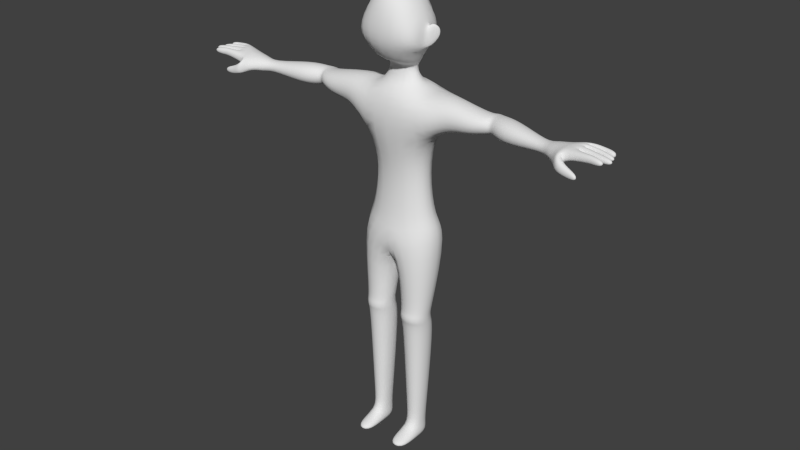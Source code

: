 # Source: rigify-unity-test.blend  (saved by Blender 2.71.0; exported with 4.5.12 LTS)
import bpy
from mathutils import Matrix  # noqa: F401  (used for matrix-valued properties, if any)

bpy.ops.wm.read_factory_settings(use_empty=True)
scene = bpy.context.scene
scene.name = 'Scene'

# ---- collections
col_collection_1 = bpy.data.collections.new('Collection 1'); scene.collection.children.link(col_collection_1)
col_collection_9 = bpy.data.collections.new('Collection 9'); scene.collection.children.link(col_collection_9)

# ---- materials (node trees are filled in below, after node groups)
mat_material = bpy.data.materials.new('Material')
mat_material.alpha_threshold = 0.0
mat_material.use_transparent_shadow = False
mat_material.roughness = 0.5
mat_material.line_color = (0.0, 0.0, 0.0, 1.0)

# ---- material node trees

# ---- world
world_world = bpy.data.worlds.new('World'); scene.world = world_world
world_world.color = (0.05088, 0.05088, 0.05088)
world_world.use_sun_shadow = False
world_world.sun_shadow_jitter_overblur = 0.0
world_world.cycles.sampling_method = 'MANUAL'
world_world.cycles.sample_map_resolution = 256

# ---- meshes
me_cube_001 = bpy.data.meshes.new('Cube.001')
me_cube_001.from_pydata([(1.235, 0.6306, 9.241), (1.235, -0.8819, 9.178), (-1.261, -0.8819, 9.178), (-1.261, 0.6306, 9.241), (0.9869, 0.5578, 9.538), (0.9869, -0.6399, 9.538), (-1.013, -0.6399, 9.538), (-1.013, 0.5578, 9.538), (0.03905, 0.7931, 8.768), (0.03905, -0.8819, 8.753), (1.002, 0.6068, 5.71), (1.002, -0.2736, 5.716), (0.2369, 0.6068, 5.71), (0.2369, -0.2736, 5.716), (-1.018, -0.2736, 5.716), (-1.018, 0.6237, 5.716), (-0.1689, 0.6237, 5.716), (-0.1689, -0.2736, 5.716), (1.002, 0.6068, 5.425), (1.002, -0.2736, 5.425), (0.2369, 0.6068, 5.425), (0.2369, -0.2736, 5.425), (-1.018, -0.2736, 5.425), (-1.018, 0.6237, 5.425), (-0.1689, 0.6237, 5.425), (-0.1689, -0.2736, 5.425), (0.8276, 0.3876, 0.4911), (0.8276, -0.2009, 0.4911), (0.4115, 0.3876, 0.4911), (0.4115, -0.2009, 0.4911), (-0.8245, -0.2009, 0.4911), (-0.8245, 0.3876, 0.4911), (-0.3626, 0.3876, 0.4911), (-0.3626, -0.2009, 0.4911), (0.9008, 0.3876, -0.02369), (0.9008, -0.2009, -0.02369), (0.3383, 0.3876, -0.02369), (0.3383, -0.2009, -0.02369), (-0.9057, -0.2009, -0.02369), (-0.9057, 0.3876, -0.02369), (-0.2814, 0.3876, -0.02369), (-0.2814, -0.2009, -0.02369), (0.8276, 1.122, 0.2584), (0.4115, 1.122, 0.2584), (-0.8245, 1.122, 0.2584), (-0.3626, 1.122, 0.2584), (0.9008, 1.122, -0.01885), (0.3383, 1.122, -0.01885), (-0.9057, 1.122, -0.01885), (-0.2814, 1.122, -0.01885), (-0.1794, 0.53, 5.281), (-0.1794, -0.4361, 4.826), (-1.008, -0.4361, 4.826), (-1.008, 0.53, 5.281), (0.2421, -0.4379, 4.835), (0.2421, 0.5337, 5.289), (0.997, -0.4379, 4.835), (0.997, 0.5337, 5.289), (-0.1566, 0.5394, 5.901), (-0.1566, -0.2762, 5.901), (-1.033, -0.2762, 5.926), (-1.033, 0.5394, 5.926), (0.2276, -0.2757, 5.916), (0.2276, 0.5391, 5.916), (1.013, -0.2757, 5.936), (1.013, 0.5391, 5.936), (-0.3239, -0.2154, 1.158), (-0.8632, 0.4177, 1.158), (-0.3239, 0.4177, 1.158), (-0.8632, -0.2154, 1.158), (0.374, 0.42, 1.192), (0.8651, 0.42, 1.192), (0.374, -0.2165, 1.192), (0.8651, -0.2165, 1.192), (0.7819, 0.435, 11.35), (0.7819, -0.5171, 11.35), (-0.808, -0.5171, 11.35), (-0.808, 0.435, 11.35), (1.032, 0.7272, 12.75), (0.8514, -0.836, 13.13), (-0.8775, -0.836, 13.13), (-1.058, 0.7272, 12.75), (0.8514, 0.6726, 14.44), (0.8514, -0.836, 14.59), (-0.8775, -0.836, 14.59), (-0.8775, 0.6726, 14.44), (0.5811, 0.3148, 14.68), (0.5811, -0.3969, 14.68), (-0.6072, -0.3969, 14.68), (-0.6072, 0.3148, 14.68), (0.3812, 0.2144, 15.16), (0.3812, -0.2582, 15.16), (-0.4079, -0.2582, 15.16), (-0.4079, 0.2144, 15.16), (0.4746, 0.2322, 15.41), (0.4746, -0.276, 15.41), (-0.5013, -0.276, 15.41), (-0.5013, 0.2322, 15.41), (0.6121, 0.6618, 15.55), (0.6121, -0.3412, 15.55), (-0.6388, -0.3412, 15.55), (-0.6388, 0.6618, 15.55), (0.6359, 0.759, 18.23), (0.6359, -0.4384, 18.23), (-0.6626, -0.4384, 18.23), (-0.6626, 0.759, 18.23), (1.597, 0.4455, 13.28), (1.597, -0.5252, 13.28), (-1.623, -0.5257, 13.28), (-1.623, 0.445, 13.28), (1.378, 0.4455, 14.63), (1.378, -0.5252, 14.63), (-1.404, -0.5257, 14.63), (-1.404, 0.445, 14.63), (2.084, 0.4002, 13.36), (2.084, -0.4799, 13.36), (-2.111, -0.4804, 13.36), (-2.111, 0.3997, 13.36), (2.522, 0.4002, 14.27), (2.522, -0.4799, 14.27), (-2.549, -0.4804, 14.27), (-2.549, 0.3997, 14.27), (2.647, 0.2163, 13.55), (2.647, -0.5706, 13.55), (-2.673, -0.5711, 13.55), (-2.673, 0.2158, 13.55), (2.647, 0.2163, 14.27), (2.647, -0.5706, 14.27), (-2.673, -0.5711, 14.27), (-2.673, 0.2158, 14.27), (2.733, 0.1279, 13.55), (2.733, -0.4821, 13.55), (-2.76, -0.4826, 13.55), (-2.76, 0.1274, 13.55), (2.733, 0.1279, 14.26), (2.733, -0.4821, 14.26), (-2.76, -0.4826, 14.26), (-2.76, 0.1274, 14.26), (3.15, 0.4359, 13.42), (3.296, -0.3893, 13.42), (-3.321, -0.3905, 13.42), (-3.176, 0.4347, 13.42), (3.15, 0.4359, 14.39), (3.296, -0.3893, 14.39), (-3.321, -0.3905, 14.39), (-3.176, 0.4347, 14.39), (4.36, 0.3688, 13.74), (4.408, 0.09286, 13.74), (-4.425, 0.08736, 13.74), (-4.377, 0.3633, 13.74), (4.36, 0.3688, 14.07), (4.408, 0.09286, 14.07), (-4.425, 0.08736, 14.07), (-4.377, 0.3633, 14.07), (-4.668, -0.03761, 13.55), (-4.562, 0.5638, 13.55), (-4.668, -0.03761, 14.26), (-4.562, 0.5638, 14.26), (-5.366, 0.008492, 14.07), (-4.903, 0.7957, 13.49), (-5.366, 0.008492, 14.45), (-4.903, 0.7957, 14.23), (-5.058, 0.6823, 13.87), (-5.047, 0.6802, 14.29), (-5.283, 0.4785, 14.07), (-5.285, 0.4646, 14.39), (-5.314, 0.3025, 14.07), (-5.315, 0.2934, 14.45), (-5.339, 0.1587, 14.07), (-5.339, 0.1606, 14.47), (-5.817, -0.003148, 14.07), (-5.076, 0.9884, 13.54), (-5.817, -0.003148, 14.37), (-5.076, 0.9884, 14.1), (-5.21, 0.7025, 13.87), (-5.109, 0.798, 14.1), (-5.723, 0.5305, 14.07), (-5.725, 0.5166, 14.37), (-5.754, 0.3545, 14.07), (-5.756, 0.3454, 14.37), (-5.791, 0.1471, 14.07), (-5.79, 0.149, 14.37), (-5.904, 0.01223, 14.07), (-5.322, 0.9927, 13.55), (-5.904, 0.01223, 14.37), (-5.322, 0.9927, 13.92), (-5.358, 0.7939, 13.55), (-5.357, 0.7977, 13.92), (-5.81, 0.5458, 14.07), (-5.813, 0.532, 14.37), (-5.841, 0.3699, 14.07), (-5.843, 0.3607, 14.37), (-5.878, 0.1624, 14.07), (-5.877, 0.1643, 14.37), (-6.115, 0.0493, 14.11), (-5.648, 1.028, 13.58), (-6.115, 0.0493, 14.33), (-5.648, 1.028, 13.79), (-5.667, 0.9193, 13.58), (-5.667, 0.9215, 13.79), (-6.246, 0.6227, 14.12), (-6.249, 0.6088, 14.32), (-6.277, 0.4468, 14.12), (-6.279, 0.4376, 14.32), (-6.088, 0.1995, 14.11), (-6.088, 0.2014, 14.33), (-5.688, 0.7316, 14.07), (-5.687, 0.7334, 14.37), (-5.719, 0.5553, 14.07), (-5.721, 0.5415, 14.37), (-5.759, 0.3239, 14.07), (-5.761, 0.3148, 14.37), (-5.785, 0.1801, 14.07), (-5.784, 0.182, 14.37), (-5.779, 0.7237, 14.07), (-5.779, 0.7255, 14.37), (-5.806, 0.5707, 14.07), (-5.808, 0.5568, 14.37), (-5.847, 0.3393, 14.07), (-5.848, 0.3301, 14.37), (-5.872, 0.1955, 14.07), (-5.872, 0.1974, 14.37), (-6.114, 0.7828, 14.11), (-6.114, 0.7847, 14.32), (-6.141, 0.6299, 14.11), (-6.144, 0.616, 14.32), (-6.18, 0.4099, 14.14), (-6.182, 0.4007, 14.3), (-6.206, 0.266, 14.14), (-6.205, 0.2679, 14.3), (4.66, -0.0278, 13.55), (4.554, 0.5736, 13.55), (4.66, -0.0278, 14.26), (4.554, 0.5736, 14.26), (5.357, 0.0183, 14.07), (4.862, 0.8641, 13.49), (5.357, 0.0183, 14.45), (4.862, 0.8641, 14.23), (5.01, 0.7123, 13.87), (4.999, 0.7101, 14.29), (5.274, 0.4883, 14.07), (5.277, 0.4744, 14.39), (5.305, 0.3123, 14.07), (5.307, 0.3032, 14.45), (5.331, 0.1685, 14.07), (5.33, 0.1704, 14.47), (5.809, 0.006659, 14.07), (4.957, 1.001, 13.54), (5.809, 0.006659, 14.37), (4.957, 1.001, 14.1), (5.095, 0.6947, 13.87), (4.994, 0.7902, 14.1), (5.715, 0.5403, 14.07), (5.717, 0.5264, 14.37), (5.746, 0.3643, 14.07), (5.747, 0.3552, 14.37), (5.782, 0.1569, 14.07), (5.782, 0.1588, 14.37), (5.896, 0.02203, 14.07), (5.167, 0.9766, 13.55), (5.896, 0.02203, 14.37), (5.167, 0.9766, 13.92), (5.196, 0.8136, 13.55), (5.195, 0.8173, 13.92), (5.802, 0.5556, 14.07), (5.804, 0.5418, 14.37), (5.833, 0.3797, 14.07), (5.834, 0.3705, 14.37), (5.869, 0.1722, 14.07), (5.869, 0.1741, 14.37), (6.106, 0.05911, 14.11), (5.496, 0.9918, 13.58), (6.106, 0.05911, 14.33), (5.496, 0.9918, 13.79), (5.522, 0.842, 13.58), (5.522, 0.8442, 13.79), (6.238, 0.6325, 14.12), (6.24, 0.6187, 14.32), (6.269, 0.4566, 14.12), (6.27, 0.4474, 14.32), (6.08, 0.2093, 14.11), (6.079, 0.2112, 14.33), (5.683, 0.7181, 14.07), (5.683, 0.7199, 14.37), (5.71, 0.5651, 14.07), (5.713, 0.5513, 14.37), (5.751, 0.3338, 14.07), (5.753, 0.3246, 14.37), (5.776, 0.1899, 14.07), (5.776, 0.1918, 14.37), (5.77, 0.7335, 14.07), (5.77, 0.7353, 14.37), (5.797, 0.5805, 14.07), (5.8, 0.5667, 14.37), (5.838, 0.3491, 14.07), (5.84, 0.3399, 14.37), (5.864, 0.2053, 14.07), (5.863, 0.2072, 14.37), (6.106, 0.7927, 14.11), (6.106, 0.7945, 14.32), (6.133, 0.6397, 14.11), (6.135, 0.6258, 14.32), (6.172, 0.4197, 14.14), (6.173, 0.4105, 14.3), (6.197, 0.2758, 14.14), (6.197, 0.2777, 14.3), (-0.8793, 0.9588, 16.15), (-0.8793, -0.6381, 16.15), (0.8525, -0.6381, 16.15), (0.8525, 0.9588, 16.15), (-0.8739, -0.6332, 17.17), (0.8472, -0.6332, 17.17), (-0.8739, 0.9538, 17.17), (0.8472, 0.9538, 17.17), (-0.8739, 0.04825, 16.79), (-0.8793, 0.2388, 16.15), (-0.8739, 0.2213, 16.79), (-0.8793, 0.4003, 16.15), (0.8472, 0.2084, 16.79), (0.8525, 0.4101, 16.15), (0.8472, 0.0396, 16.79), (0.8525, 0.245, 16.15), (-0.9758, 0.04825, 17.08), (-0.9818, 0.04666, 16.15), (-0.9758, 0.2213, 17.08), (-0.9818, 0.2081, 16.15), (0.949, 0.2084, 17.08), (0.955, 0.2179, 16.15), (0.949, 0.0396, 17.08), (0.955, 0.05282, 16.15), (-1.126, -0.06312, 16.86), (-1.134, -0.06375, 16.56), (-1.126, 0.004781, 16.86), (-1.134, -0.000388, 16.56), (1.068, 0.02412, 16.86), (1.076, 0.02793, 16.56), (1.068, -0.04311, 16.86), (1.076, -0.03785, 16.56)], [], [(58, 59, 17, 16), (7, 6, 76, 77), (0, 4, 5, 1), (1, 5, 6, 2, 9), (2, 6, 7, 3), (4, 0, 8, 3, 7), (62, 63, 12, 13), (14, 15, 23, 22), (64, 62, 13, 11), (63, 65, 10, 12), (65, 64, 11, 10), (16, 17, 25, 24), (60, 61, 15, 14), (59, 60, 14, 17), (61, 58, 16, 15), (69, 67, 31, 30), (68, 66, 33, 32), (17, 14, 22, 25), (15, 16, 24, 23), (13, 12, 20, 21), (11, 13, 21, 19), (12, 10, 18, 20), (10, 11, 19, 18), (30, 31, 39, 38), (32, 33, 41, 40), (66, 69, 30, 33), (67, 68, 32, 31), (72, 70, 28, 29), (73, 72, 29, 27), (70, 71, 26, 28), (71, 73, 27, 26), (34, 35, 37, 36), (40, 41, 38, 39), (33, 30, 38, 41), (36, 28, 43, 47), (29, 28, 36, 37), (27, 29, 37, 35), (26, 34, 46, 42), (26, 27, 35, 34), (44, 45, 49, 48), (43, 42, 46, 47), (39, 31, 44, 48), (32, 40, 49, 45), (40, 39, 48, 49), (34, 36, 47, 46), (31, 32, 45, 44), (28, 26, 42, 43), (22, 23, 53, 52), (24, 25, 51, 50), (25, 22, 52, 51), (23, 24, 50, 53), (21, 20, 55, 54), (19, 21, 54, 56), (20, 18, 57, 55), (18, 19, 56, 57), (8, 9, 59, 58), (2, 3, 61, 60), (9, 2, 60, 59), (3, 8, 58, 61), (9, 8, 63, 62), (1, 9, 62, 64), (8, 0, 65, 63), (0, 1, 64, 65), (52, 53, 67, 69), (50, 51, 66, 68), (51, 52, 69, 66), (53, 50, 68, 67), (54, 55, 70, 72), (56, 54, 72, 73), (55, 57, 71, 70), (57, 56, 73, 71), (77, 76, 80, 81), (6, 5, 75, 76), (4, 7, 77, 74), (5, 4, 74, 75), (83, 79, 107, 111), (76, 75, 79, 80), (74, 77, 81, 78), (75, 74, 78, 79), (85, 84, 88, 89), (80, 79, 83, 84), (78, 81, 85, 82), (78, 82, 110, 106), (89, 88, 92, 93), (84, 83, 87, 88), (82, 85, 89, 86), (83, 82, 86, 87), (93, 92, 96, 97), (88, 87, 91, 92), (86, 89, 93, 90), (87, 86, 90, 91), (97, 96, 100, 101), (92, 91, 95, 96), (90, 93, 97, 94), (91, 90, 94, 95), (321, 319, 327, 329), (96, 95, 99, 100), (94, 97, 101, 98), (95, 94, 98, 99), (102, 105, 104, 103), (310, 311, 103, 104), (313, 312, 105, 102), (311, 320, 318, 313, 102, 103), (111, 107, 115, 119), (106, 110, 118, 114), (80, 84, 112, 108), (85, 81, 109, 113), (84, 85, 113, 112), (82, 83, 111, 110), (81, 80, 108, 109), (79, 78, 106, 107), (119, 115, 123, 127), (114, 118, 126, 122), (108, 112, 120, 116), (113, 109, 117, 121), (112, 113, 121, 120), (110, 111, 119, 118), (109, 108, 116, 117), (107, 106, 114, 115), (127, 123, 131, 135), (122, 126, 134, 130), (116, 120, 128, 124), (121, 117, 125, 129), (120, 121, 129, 128), (118, 119, 127, 126), (117, 116, 124, 125), (115, 114, 122, 123), (135, 131, 139, 143), (130, 134, 142, 138), (124, 128, 136, 132), (129, 125, 133, 137), (128, 129, 137, 136), (126, 127, 135, 134), (125, 124, 132, 133), (123, 122, 130, 131), (143, 139, 147, 151), (138, 142, 150, 146), (132, 136, 144, 140), (137, 133, 141, 145), (136, 137, 145, 144), (134, 135, 143, 142), (133, 132, 140, 141), (131, 130, 138, 139), (140, 144, 152, 148), (145, 141, 149, 153), (144, 145, 153, 152), (142, 143, 151, 150), (141, 140, 148, 149), (139, 138, 146, 147), (148, 152, 156, 154), (153, 149, 155, 157), (152, 153, 157, 156), (149, 148, 154, 155), (167, 165, 177, 179), (154, 156, 160, 158), (157, 155, 159, 161), (156, 157, 161, 163, 165, 167, 169, 160), (155, 154, 158, 168, 166, 164, 162, 159), (169, 167, 211, 213), (166, 167, 179, 178), (168, 169, 213, 212), (169, 168, 180, 181), (179, 177, 189, 191), (178, 179, 191, 190), (181, 180, 192, 193), (164, 166, 178, 176), (165, 164, 176, 177), (162, 163, 175, 174), (160, 169, 181, 172), (168, 158, 170, 180), (158, 160, 172, 170), (161, 159, 171, 173), (163, 161, 173, 175), (159, 162, 174, 171), (191, 189, 201, 203), (190, 191, 203, 202), (193, 192, 204, 205), (176, 178, 190, 188), (177, 176, 188, 189), (174, 175, 187, 186), (172, 181, 193, 184), (180, 170, 182, 192), (170, 172, 184, 182), (173, 171, 183, 185), (175, 173, 185, 187), (171, 174, 186, 183), (195, 198, 199, 197), (200, 202, 203, 201), (204, 194, 196, 205), (188, 190, 202, 200), (189, 188, 200, 201), (186, 187, 199, 198), (184, 193, 205, 196), (192, 182, 194, 204), (182, 184, 196, 194), (185, 183, 195, 197), (187, 185, 197, 199), (183, 186, 198, 195), (213, 211, 219, 221), (212, 213, 221, 220), (166, 168, 212, 210), (167, 166, 210, 211), (164, 165, 209, 208), (165, 163, 207, 209), (162, 164, 208, 206), (163, 162, 206, 207), (221, 219, 227, 229), (220, 221, 229, 228), (210, 212, 220, 218), (211, 210, 218, 219), (208, 209, 217, 216), (209, 207, 215, 217), (206, 208, 216, 214), (207, 206, 214, 215), (222, 224, 225, 223), (226, 228, 229, 227), (218, 220, 228, 226), (219, 218, 226, 227), (216, 217, 225, 224), (217, 215, 223, 225), (214, 216, 224, 222), (215, 214, 222, 223), (147, 230, 232, 151), (150, 233, 231, 146), (151, 232, 233, 150), (243, 255, 253, 241), (230, 234, 236, 232), (233, 237, 235, 231), (232, 236, 245, 243, 241, 239, 237, 233), (231, 235, 238, 240, 242, 244, 234, 230), (245, 289, 287, 243), (242, 254, 255, 243), (244, 288, 289, 245), (245, 257, 256, 244), (255, 267, 265, 253), (254, 266, 267, 255), (257, 269, 268, 256), (240, 252, 254, 242), (241, 253, 252, 240), (238, 250, 251, 239), (236, 248, 257, 245), (244, 256, 246, 234), (234, 246, 248, 236), (237, 249, 247, 235), (239, 251, 249, 237), (235, 247, 250, 238), (267, 279, 277, 265), (266, 278, 279, 267), (269, 281, 280, 268), (252, 264, 266, 254), (253, 265, 264, 252), (250, 262, 263, 251), (248, 260, 269, 257), (256, 268, 258, 246), (246, 258, 260, 248), (249, 261, 259, 247), (251, 263, 261, 249), (247, 259, 262, 250), (271, 273, 275, 274), (276, 277, 279, 278), (280, 281, 272, 270), (264, 276, 278, 266), (265, 277, 276, 264), (262, 274, 275, 263), (260, 272, 281, 269), (268, 280, 270, 258), (258, 270, 272, 260), (261, 273, 271, 259), (263, 275, 273, 261), (259, 271, 274, 262), (289, 297, 295, 287), (288, 296, 297, 289), (242, 286, 288, 244), (243, 287, 286, 242), (240, 284, 285, 241), (241, 285, 283, 239), (238, 282, 284, 240), (239, 283, 282, 238), (297, 305, 303, 295), (296, 304, 305, 297), (286, 294, 296, 288), (287, 295, 294, 286), (284, 292, 293, 285), (285, 293, 291, 283), (282, 290, 292, 284), (283, 291, 290, 282), (298, 299, 301, 300), (302, 303, 305, 304), (294, 302, 304, 296), (295, 303, 302, 294), (292, 300, 301, 293), (293, 301, 299, 291), (290, 298, 300, 292), (291, 299, 298, 290), (146, 231, 230, 147), (101, 100, 307, 315, 317, 306), (100, 99, 308, 307), (98, 101, 306, 309), (99, 98, 309, 319, 321, 308), (306, 317, 316, 312), (307, 308, 311, 310), (309, 306, 312, 313), (308, 321, 320, 311), (315, 307, 310, 314), (105, 312, 316, 314, 310, 104), (319, 309, 313, 318), (320, 321, 329, 328), (329, 327, 335, 337), (328, 329, 337, 336), (318, 320, 328, 326), (319, 318, 326, 327), (314, 316, 324, 322), (316, 317, 325, 324), (317, 315, 323, 325), (315, 314, 322, 323), (331, 330, 332, 333), (337, 335, 334, 336), (326, 328, 336, 334), (327, 326, 334, 335), (322, 324, 332, 330), (324, 325, 333, 332), (325, 323, 331, 333), (323, 322, 330, 331)])
me_cube_001.polygons.foreach_set('use_smooth', [True] * 323)
me_cube_001.materials.append(mat_material)
me_cube_001.use_remesh_preserve_volume = False
me_cube_001.use_remesh_preserve_attributes = False
me_cube_001.use_mirror_vertex_groups = False
me_cube_001.update()
arm_rig_001 = bpy.data.armatures.new('rig.001')  # bones are not reproduced
arm_armature_003 = bpy.data.armatures.new('Armature.003')  # bones are not reproduced

# ---- objects
ob_rig = bpy.data.objects.new('rig', arm_rig_001)
ob_humanoid = bpy.data.objects.new('humanoid', me_cube_001)
ob_metarig = bpy.data.objects.new('metarig', arm_armature_003)

# ---- transforms, parenting, visibility, modifiers, constraints
ob_rig.location = (0.0, 0.0, 0.0)
ob_rig.scale = (6.311, 6.311, 6.311)
ob_rig.display_type = 'WIRE'
ob_rig.lineart.crease_threshold = 0.0
ob_humanoid.parent = ob_rig
ob_humanoid.matrix_parent_inverse = Matrix(((0.1584, 0.0, 0.0, 0.0), (0.0, 0.1584, 0.0, 0.0), (0.0, 0.0, 0.1584, 0.0), (0.0, 0.0, 0.0, 1.0)))
ob_humanoid.location = (0.0, 0.0, 0.0)
ob_humanoid.rotation_euler = (0.0, -0.0, 3.142)
ob_humanoid.scale = (0.9384, 0.9384, 0.6687)
ob_humanoid.lock_rotations_4d = False
ob_humanoid.empty_display_type = 'ARROWS'
ob_humanoid.lineart.crease_threshold = 0.0
_vg = ob_humanoid.vertex_groups.new(name='DEF-chest')
for _i, _w in zip([74, 75, 76, 78, 79, 80, 81, 82, 83, 84, 106, 107, 108, 109, 110, 111, 114, 115, 116, 117, 118, 119, 120, 121, 122, 123, 124, 125, 126, 127, 128, 129, 130, 131, 132, 133, 134, 135, 136, 137, 138, 139, 140, 141, 144, 145, 148, 149, 152, 153, 154, 155, 156, 157, 159, 161, 162, 163, 164, 165, 173, 174, 175, 187], [0.04718, 0.04876, 0.04144, 0.5803, 0.5044, 0.5033, 0.5, 0.0, 0.07904, 0.0746, 9.037e-06, 0.00511, 0.04152, 0.0003724, 0.0, 0.0, 0.0, 4.931e-15, 0.0, 0.0, 0.0, 0.0, 0.0, 0.0, 0.0, 5.603e-07, 0.0, 0.0, 0.0, 0.0, 0.0, 0.0, 0.0, 1.706e-05, 0.0, 0.0, 0.0, 0.0, 0.0, 0.0, 0.0, 0.000341, 0.0, 0.0, 0.0, 0.0, 0.0, 0.0, 0.0, 0.0, 0.0, 0.0, 0.0, 0.0, 0.0, 0.0, 0.0, 0.0, 0.0, 0.0, 0.0, 0.0, 0.0, 0.0]): _vg.add([_i], _w, 'REPLACE')
_vg = ob_humanoid.vertex_groups.new(name='DEF-f_index.02.L')
for _i, _w in zip([163, 164, 165, 206, 207, 208, 209, 214, 215, 216, 217], [0.04509, 0.05185, 0.01354, 0.9346, 0.9555, 0.9189, 0.9331, 0.03036, 0.05107, 0.0334, 0.0579]): _vg.add([_i], _w, 'REPLACE')
_vg = ob_humanoid.vertex_groups.new(name='DEF-f_index.03.L')
for _i, _w in zip([206, 208, 209, 214, 215, 216, 217, 222, 223, 224, 225], [0.0126, 0.03972, 0.03294, 0.9584, 0.9476, 0.9567, 0.9405, 0.9978, 0.994, 0.9877, 0.9849]): _vg.add([_i], _w, 'REPLACE')
_vg = ob_humanoid.vertex_groups.new(name='DEF-f_index.01.L.02')
for _i, _w in zip([162, 163, 164, 165, 166, 208], [0.3646, 0.4, 0.4, 0.4, 5.58e-08, 0.01009]): _vg.add([_i], _w, 'REPLACE')
_vg = ob_humanoid.vertex_groups.new(name='DEF-f_index.02.R')
for _i, _w in zip([239, 240, 241, 282, 283, 284, 285, 290, 291, 292, 293], [0.02117, 0.01951, 0.009451, 0.9115, 0.9507, 0.8698, 0.6847, 0.0528, 0.02242, 0.04567, 0.008962]): _vg.add([_i], _w, 'REPLACE')
_vg = ob_humanoid.vertex_groups.new(name='DEF-f_index.03.R')
for _i, _w in zip([282, 283, 284, 285, 290, 291, 292, 293, 298, 299, 300, 301], [0.03259, 8.766e-06, 0.07172, 0.1993, 0.9444, 0.9617, 0.9487, 0.9662, 0.9979, 0.9964, 0.9989, 0.9939]): _vg.add([_i], _w, 'REPLACE')
_vg = ob_humanoid.vertex_groups.new(name='DEF-f_index.01.R.02')
for _i, _w in zip([238, 239, 240, 241], [0.3261, 0.5, 0.4073, 0.4147]): _vg.add([_i], _w, 'REPLACE')
_vg = ob_humanoid.vertex_groups.new(name='DEF-f_middle.02.L')
for _i, _w in zip([164, 166, 176, 177, 178, 179, 188, 189, 190, 191, 201, 203], [0.006538, 0.005323, 0.9133, 0.9757, 0.9183, 0.9714, 0.1532, 0.9077, 0.139, 0.9025, 0.0442, 0.1028]): _vg.add([_i], _w, 'REPLACE')
_vg = ob_humanoid.vertex_groups.new(name='DEF-f_middle.03.L')
for _i, _w in zip([176, 178, 188, 189, 190, 191, 200, 201, 202, 203], [0.03776, 0.03675, 0.8447, 0.0914, 0.8592, 0.09647, 0.9926, 0.9528, 0.9855, 0.8971]): _vg.add([_i], _w, 'REPLACE')
_vg = ob_humanoid.vertex_groups.new(name='DEF-f_middle.01.L.02')
for _i, _w in zip([164, 165, 166, 167], [0.3989, 0.4, 0.4, 0.3957]): _vg.add([_i], _w, 'REPLACE')
_vg = ob_humanoid.vertex_groups.new(name='DEF-f_middle.02.R')
for _i, _w in zip([242, 252, 253, 254, 255, 264, 265, 266, 267, 276, 277, 279], [0.002203, 0.9444, 0.9668, 0.9416, 0.8478, 0.956, 0.9668, 0.9531, 0.8747, 0.008749, 0.05629, 0.1073]): _vg.add([_i], _w, 'REPLACE')
_vg = ob_humanoid.vertex_groups.new(name='DEF-f_middle.03.R')
for _i, _w in zip([264, 265, 266, 267, 276, 277, 278, 279], [0.02974, 0.009406, 0.03313, 0.1026, 0.9705, 0.9432, 0.9802, 0.8905]): _vg.add([_i], _w, 'REPLACE')
_vg = ob_humanoid.vertex_groups.new(name='DEF-f_middle.01.R.02')
for _i, _w in zip([240, 241, 242, 243], [0.365, 0.4446, 0.425, 0.4946]): _vg.add([_i], _w, 'REPLACE')
_vg = ob_humanoid.vertex_groups.new(name='DEF-f_pinky.02.L')
for _i, _w in zip([169, 170, 172, 180, 181, 182, 184, 192, 193], [0.02649, 0.9499, 0.9468, 0.9236, 0.9305, 0.2301, 0.1062, 0.06845, 0.09897]): _vg.add([_i], _w, 'REPLACE')
_vg = ob_humanoid.vertex_groups.new(name='DEF-f_pinky.03.L')
for _i, _w in zip([170, 172, 180, 181, 182, 184, 192, 193, 194, 196, 204, 205], [0.01798, 0.02819, 0.03505, 0.02203, 0.766, 0.8919, 0.9295, 0.898, 0.9823, 0.9784, 0.9955, 0.9828]): _vg.add([_i], _w, 'REPLACE')
_vg = ob_humanoid.vertex_groups.new(name='DEF-f_pinky.01.L.02')
for _i, _w in zip([158, 160, 168, 169], [0.4539, 0.6739, 0.4, 0.4]): _vg.add([_i], _w, 'REPLACE')
_vg = ob_humanoid.vertex_groups.new(name='DEF-f_pinky.02.R')
for _i, _w in zip([246, 248, 256, 257, 258, 260, 268, 269], [0.8593, 0.542, 0.8247, 0.4992, 0.04246, 0.02511, 0.06479, 0.04564]): _vg.add([_i], _w, 'REPLACE')
_vg = ob_humanoid.vertex_groups.new(name='DEF-f_pinky.03.R')
for _i, _w in zip([246, 248, 256, 257, 258, 260, 268, 269, 270, 272, 280, 281], [0.09641, 0.3074, 0.1009, 0.2899, 0.9508, 0.9528, 0.9289, 0.9353, 0.9969, 0.9916, 0.9949, 0.9899]): _vg.add([_i], _w, 'REPLACE')
_vg = ob_humanoid.vertex_groups.new(name='DEF-f_pinky.01.R.02')
for _i, _w in zip([234, 236, 244, 245], [0.7872, 0.7519, 0.4979, 0.4997]): _vg.add([_i], _w, 'REPLACE')
_vg = ob_humanoid.vertex_groups.new(name='DEF-f_ring.02.L')
for _i, _w in zip([169, 210, 211, 212, 213, 218, 219, 220, 221], [0.008443, 0.9213, 0.9466, 0.9228, 0.9417, 0.04023, 0.03527, 0.04334, 0.04158]): _vg.add([_i], _w, 'REPLACE')
_vg = ob_humanoid.vertex_groups.new(name='DEF-f_ring.03.L')
for _i, _w in zip([210, 211, 212, 213, 218, 219, 220, 221, 226, 227, 228, 229], [0.03625, 0.00637, 0.04496, 0.01881, 0.9532, 0.9562, 0.9518, 0.953, 0.998, 0.9959, 0.9893, 0.9888]): _vg.add([_i], _w, 'REPLACE')
_vg = ob_humanoid.vertex_groups.new(name='DEF-f_ring.01.L.02')
for _i, _w in zip([166, 167, 168, 169], [0.4, 0.4, 0.4, 0.4]): _vg.add([_i], _w, 'REPLACE')
_vg = ob_humanoid.vertex_groups.new(name='DEF-f_ring.02.R')
for _i, _w in zip([286, 287, 288, 289, 294, 295, 296, 297], [0.8776, 0.9473, 0.8662, 0.7455, 0.06962, 0.03346, 0.07543, 0.1506]): _vg.add([_i], _w, 'REPLACE')
_vg = ob_humanoid.vertex_groups.new(name='DEF-f_ring.03.R')
for _i, _w in zip([286, 287, 288, 289, 294, 295, 296, 297, 302, 303, 304, 305], [0.06666, 0.006321, 0.07942, 0.1429, 0.9257, 0.9557, 0.9187, 0.8308, 0.9972, 0.9941, 0.9982, 0.9802]): _vg.add([_i], _w, 'REPLACE')
_vg = ob_humanoid.vertex_groups.new(name='DEF-f_ring.01.R.02')
for _i, _w in zip([234, 236, 242, 243, 244, 245, 246, 248, 256, 257, 258, 260, 268, 269, 270, 272, 280, 281, 288, 289, 296, 297], [2.66e-07, 0.1467, 0.4941, 0.5, 0.4998, 0.5, 0.0, 4.218e-14, 0.0, 0.008453, 0.0, 0.0, 0.0, 0.0, 0.0, 0.0, 0.0, 0.0, 0.0, 0.06081, 0.0, 0.0]): _vg.add([_i], _w, 'REPLACE')
_vg = ob_humanoid.vertex_groups.new(name='DEF-foot.L')
for _i, _w in zip([30, 31, 32, 33, 38, 39, 40, 41, 44, 45, 48, 49], [0.5875, 0.9766, 0.9162, 0.6, 0.8999, 0.9492, 0.9478, 0.9, 0.0006868, 0.0008522, 3.234e-08, 1.658e-10]): _vg.add([_i], _w, 'REPLACE')
_vg = ob_humanoid.vertex_groups.new(name='DEF-foot.R')
for _i, _w in zip([26, 27, 28, 29, 34, 35, 36, 37, 42, 43, 46, 47], [0.965, 0.6, 0.9224, 0.5808, 0.9782, 0.9, 0.9936, 0.9, 0.06678, 0.3036, 0.01073, 1.136e-05]): _vg.add([_i], _w, 'REPLACE')
_vg = ob_humanoid.vertex_groups.new(name='DEF-forearm.01.L')
for _i, _w in zip([117, 120, 121, 124, 125, 128, 129, 132, 133, 136, 137, 140, 141, 144, 145, 148, 149, 152, 153], [0.03422, 1.078e-05, 0.05419, 0.4, 0.4, 0.4, 0.4, 0.8525, 0.8221, 0.808, 0.7425, 0.9733, 0.9711, 0.9674, 0.9521, 0.7, 0.7, 0.7, 0.7]): _vg.add([_i], _w, 'REPLACE')
_vg = ob_humanoid.vertex_groups.new(name='DEF-forearm.01.R')
for _i, _w in zip([114, 118, 122, 123, 126, 127, 130, 131, 134, 135, 138, 139, 142, 143, 146, 147, 150, 151], [0.03253, 0.05739, 0.4988, 0.3899, 0.5, 0.4998, 0.8341, 0.5119, 0.8023, 0.829, 0.9511, 0.9755, 0.946, 0.9693, 0.7, 0.7, 0.7, 0.7]): _vg.add([_i], _w, 'REPLACE')
_vg = ob_humanoid.vertex_groups.new(name='DEF-hand.L')
for _i, _w in zip([154, 155, 156, 157], [0.8, 0.8, 0.8, 0.8]): _vg.add([_i], _w, 'REPLACE')
_vg = ob_humanoid.vertex_groups.new(name='DEF-hand.R')
for _i, _w in zip([230, 231, 232, 233], [0.8, 0.8, 0.8, 0.8]): _vg.add([_i], _w, 'REPLACE')
_vg = ob_humanoid.vertex_groups.new(name='DEF-head')
for _i, _w in zip([90, 91, 92, 93, 94, 95, 96, 97, 98, 99, 100, 101, 102, 103, 104, 105, 306, 307, 308, 309, 310, 311, 312, 313, 314, 315, 316, 317, 318, 319, 320, 321, 322, 323, 324, 325, 326, 327, 328, 329, 330, 331, 332, 333, 334, 335, 336, 337], [0.06663, 0.07012, 0.0833, 0.07392, 0.2023, 0.2664, 0.2911, 0.2214, 0.5077, 0.6546, 0.6975, 0.5211, 0.9744, 0.9889, 0.9785, 0.9858, 0.8341, 0.9024, 0.895, 0.8455, 0.968, 0.9681, 0.9543, 0.9538, 0.9419, 0.8997, 0.9391, 0.8947, 0.9329, 0.8694, 0.9435, 0.894, 0.9314, 0.9103, 0.9339, 0.9103, 0.9333, 0.8996, 0.9331, 0.9046, 0.9277, 0.9202, 0.9279, 0.92, 0.9282, 0.9158, 0.9278, 0.9169]): _vg.add([_i], _w, 'REPLACE')
_vg = ob_humanoid.vertex_groups.new(name='DEF-hips')
for _i, _w in zip([0, 1, 2, 3, 5, 8, 9, 58, 59, 62, 63], [0.08112, 0.07125, 0.07743, 0.07893, 0.02283, 0.7799, 0.8417, 0.02445, 0.02123, 0.02046, 0.007295]): _vg.add([_i], _w, 'REPLACE')
_vg = ob_humanoid.vertex_groups.new(name='DEF-neck')
for _i, _w in zip([82, 83, 84, 86, 87, 88, 89, 90, 91, 92, 93, 94, 95, 96, 97, 98, 99, 100, 101, 306, 307, 308, 309, 310, 311, 312, 313, 314, 315, 316, 317, 318, 319, 320, 321, 322, 323, 324, 325, 326, 327, 328, 329, 330, 331, 332, 333, 334, 335, 336, 337], [0.0004079, 0.1822, 0.1695, 0.2726, 0.6783, 0.6573, 0.261, 0.7728, 0.8546, 0.8291, 0.7609, 0.7487, 0.7017, 0.6732, 0.7243, 0.4792, 0.3309, 0.2867, 0.4627, 0.1604, 0.09249, 0.1003, 0.1501, 0.01055, 0.01086, 0.0377, 0.03912, 0.05532, 0.09544, 0.05825, 0.1009, 0.06482, 0.1266, 0.05436, 0.1024, 0.06568, 0.08546, 0.06325, 0.08564, 0.06434, 0.0971, 0.06462, 0.09211, 0.06913, 0.07622, 0.06895, 0.0764, 0.06932, 0.08139, 0.06975, 0.08027]): _vg.add([_i], _w, 'REPLACE')
_vg = ob_humanoid.vertex_groups.new(name='DEF-shin.01.L')
for _i, _w in zip([14, 15, 16, 17, 22, 23, 24, 25, 30, 31, 32, 33, 38, 50, 51, 52, 53, 66, 67, 68, 69], [0.1862, 0.07058, 0.08149, 0.2092, 0.7773, 0.1623, 0.1942, 0.7372, 0.4, 0.3993, 0.3813, 0.346, 0.003646, 0.9433, 0.9711, 0.9843, 0.9571, 0.4, 0.4, 0.4, 0.4]): _vg.add([_i], _w, 'REPLACE')
_vg = ob_humanoid.vertex_groups.new(name='DEF-shin.01.R')
for _i, _w in zip([10, 11, 12, 13, 18, 19, 20, 21, 26, 27, 28, 29, 54, 55, 56, 57, 70, 71, 72, 73], [0.1639, 0.1961, 0.09212, 0.1935, 0.6905, 0.7966, 0.2075, 0.7777, 0.4, 0.4, 0.4, 0.4, 0.9701, 0.9574, 0.9726, 0.9755, 0.4, 0.4, 0.4, 0.4]): _vg.add([_i], _w, 'REPLACE')
_vg = ob_humanoid.vertex_groups.new(name='DEF-shoulder.L')
for _i, _w in zip([77, 78, 80, 81, 84, 85, 86, 87, 88, 89, 90, 92, 93, 97, 109, 112, 113], [0.05566, 0.02943, 0.006782, 0.1919, 0.5956, 0.9096, 0.06807, 0.01018, 0.2288, 0.6285, 0.0006426, 0.061, 0.1334, 0.03326, 0.1069, 0.009786, 0.0955]): _vg.add([_i], _w, 'REPLACE')
_vg = ob_humanoid.vertex_groups.new(name='DEF-shoulder.R')
for _i, _w in zip([78, 79, 82, 83, 86, 87, 88, 89, 90, 91, 94, 106, 110, 111], [0.1073, 0.07601, 0.8851, 0.5747, 0.6111, 0.2116, 0.008886, 0.06591, 0.1275, 0.0505, 0.02329, 0.009387, 0.09588, 0.003477]): _vg.add([_i], _w, 'REPLACE')
_vg = ob_humanoid.vertex_groups.new(name='DEF-spine')
for _i, _w in zip([4, 5, 6, 7, 74, 75, 76, 77, 78, 79, 80, 81], [0.07611, 0.06533, 0.06581, 0.07412, 0.8535, 0.8621, 0.8537, 0.8433, 0.1102, 0.09312, 0.09005, 0.1048]): _vg.add([_i], _w, 'REPLACE')
_vg = ob_humanoid.vertex_groups.new(name='DEF-thigh.01.L')
for _i, _w in zip([2, 3, 4, 5, 6, 7, 8, 9, 14, 15, 16, 17, 23, 24, 25, 58, 59, 60, 61, 62, 76, 77], [0.8928, 0.895, 0.05824, 0.03087, 0.8579, 0.8451, 0.07362, 0.04762, 0.6759, 0.6934, 0.6912, 0.6663, 0.02323, 0.01607, 0.0009636, 0.7, 0.7, 0.7, 0.7, 0.0261, 0.06226, 0.06632]): _vg.add([_i], _w, 'REPLACE')
_vg = ob_humanoid.vertex_groups.new(name='DEF-thigh.01.R')
for _i, _w in zip([0, 1, 4, 5, 6, 7, 8, 9, 10, 11, 12, 13, 58, 62, 63, 64, 65, 74, 75], [0.8937, 0.8919, 0.8401, 0.8485, 0.05459, 0.05747, 0.07701, 0.05646, 0.3839, 0.1675, 0.3892, 0.2943, 0.002178, 0.7, 0.7, 0.7, 0.7, 0.0616, 0.05777]): _vg.add([_i], _w, 'REPLACE')
_vg = ob_humanoid.vertex_groups.new(name='DEF-thumb.02.L')
for _i, _w in zip([155, 157, 159, 161, 162, 163, 164, 171, 173, 174, 175, 185, 187], [0.05232, 0.003885, 0.9263, 0.5006, 0.3738, 0.3223, 0.02641, 0.5176, 0.7992, 0.8497, 0.7096, 0.06462, 0.07758]): _vg.add([_i], _w, 'REPLACE')
_vg = ob_humanoid.vertex_groups.new(name='DEF-thumb.03.L')
for _i, _w in zip([171, 173, 174, 175, 183, 185, 186, 187, 195, 197, 198, 199], [0.4794, 0.1328, 0.08768, 0.08483, 0.9829, 0.9294, 0.9746, 0.9128, 0.9989, 0.9926, 0.9914, 0.9848]): _vg.add([_i], _w, 'REPLACE')
_vg = ob_humanoid.vertex_groups.new(name='DEF-thumb.01.L.02')
for _i, _w in zip([155, 157, 159, 161, 162, 163, 164, 171, 173, 174, 175], [0.2229, 0.2229, 0.4, 0.39, 0.4, 0.3915, 0.04565, 0.06667, 0.04952, 0.01332, 0.1535]): _vg.add([_i], _w, 'REPLACE')
_vg = ob_humanoid.vertex_groups.new(name='DEF-thumb.02.R')
for _i, _w in zip([231, 233, 235, 237, 238, 239, 247, 249, 250, 251, 259, 261, 262, 263], [0.05945, 0.1462, 0.887, 0.5089, 0.3767, 0.3345, 0.9046, 0.8746, 0.8074, 0.7634, 0.03223, 0.06975, 0.03767, 0.09646]): _vg.add([_i], _w, 'REPLACE')
_vg = ob_humanoid.vertex_groups.new(name='DEF-thumb.03.R')
for _i, _w in zip([247, 249, 250, 251, 259, 261, 262, 263, 271, 273, 274, 275], [0.08608, 0.06666, 0.08876, 0.05823, 0.9586, 0.9245, 0.9517, 0.8894, 0.9994, 0.9938, 0.9916, 0.9913]): _vg.add([_i], _w, 'REPLACE')
_vg = ob_humanoid.vertex_groups.new(name='DEF-thumb.01.R.02')
for _i, _w in zip([231, 232, 233, 235, 237, 238, 239, 240, 241, 249, 250, 251, 262], [0.3333, 0.06923, 0.3333, 0.5, 0.5, 0.5, 0.5, 0.0, 0.0, 0.05442, 0.5, 0.4996, 0.0003599]): _vg.add([_i], _w, 'REPLACE')
_vg = ob_humanoid.vertex_groups.new(name='DEF-toe.L')
for _i, _w in zip([39, 44, 45, 48, 49], [0.03768, 0.9443, 0.7997, 0.9401, 0.8]): _vg.add([_i], _w, 'REPLACE')
_vg = ob_humanoid.vertex_groups.new(name='DEF-toe.R')
for _i, _w in zip([34, 36, 42, 43, 46, 47], [0.03287, 0.03554, 0.9319, 0.7999, 0.942, 0.8]): _vg.add([_i], _w, 'REPLACE')
_vg = ob_humanoid.vertex_groups.new(name='DEF-upper_arm.01.L')
for _i, _w in zip([80, 81, 84, 85, 88, 108, 109, 112, 113, 116, 117, 120, 121, 124, 125, 128, 129, 137], [0.1034, 0.08514, 0.1177, 0.02766, 0.0163, 0.862, 0.7382, 0.9257, 0.8267, 1.0, 1.0, 1.0, 1.0, 0.9527, 0.8, 0.9674, 0.9999, 0.006082]): _vg.add([_i], _w, 'REPLACE')
_vg = ob_humanoid.vertex_groups.new(name='DEF-upper_arm.01.R')
for _i, _w in zip([78, 79, 82, 83, 87, 106, 107, 110, 111, 114, 115, 118, 119, 122, 123, 126, 127], [0.08745, 0.106, 0.03002, 0.1198, 0.01388, 0.7564, 0.8, 0.8222, 0.8048, 0.9662, 1.0, 1.0, 1.0, 0.9116, 1.0, 0.9835, 1.0]): _vg.add([_i], _w, 'REPLACE')
_m = ob_humanoid.modifiers.new('Subsurf', 'SUBSURF')
_m.uv_smooth = 'PRESERVE_CORNERS'
_m.quality = 2
_m.levels = 2
_m.show_only_control_edges = False
_m = ob_humanoid.modifiers.new('Armature', 'ARMATURE')
_m.object = ob_rig
ob_metarig.location = (12.0, 0.0, 0.0)
ob_metarig.scale = (6.327, 6.327, 6.327)
ob_metarig.lineart.crease_threshold = 0.0

# ---- collection membership
col_collection_1.objects.link(ob_rig)
col_collection_1.objects.link(ob_humanoid)
col_collection_9.objects.link(ob_rig)
col_collection_9.objects.link(ob_metarig)

# ---- scene / render settings (as saved in the file)
scene.frame_start = 1; scene.frame_end = 250; scene.frame_set(208)
scene.render.engine = 'BLENDER_EEVEE_NEXT'
scene.render.resolution_percentage = 50
scene.render.fps = 30
scene.render.fps_base = 1.001
scene.render.dither_intensity = 0.0
scene.cycles.use_denoising = False
scene.cycles.samples = 10
scene.cycles.sampling_pattern = 'TABULATED_SOBOL'
scene.cycles.light_sampling_threshold = 0.0
scene.cycles.use_adaptive_sampling = False
scene.cycles.use_light_tree = False
scene.cycles.blur_glossy = 0.0
scene.cycles.volume_bounces = 1
scene.cycles.pixel_filter_type = 'GAUSSIAN'
scene.cycles.sample_clamp_indirect = 0.0
scene.view_settings.view_transform = 'Standard'
bpy.context.view_layer.update()

# ---- added for rendering (the .blend has no active camera and no usable light): camera, sun
cam_auto = bpy.data.cameras.new('AutoCamera')
cam_auto.lens = 50.0
cam_auto.sensor_width = 36.0
cam_auto.clip_end = 1000.0
ob_auto_camera = bpy.data.objects.new('AutoCamera', cam_auto)
scene.collection.objects.link(ob_auto_camera)
ob_auto_camera.location = (15.6393, -18.8866, 18.5663)
ob_auto_camera.rotation_euler = (1.09748, -7.21219e-08, 0.694738)
scene.camera = ob_auto_camera
light_auto_sun = bpy.data.lights.new('AutoSun', 'SUN')
light_auto_sun.energy = 3.0
light_auto_sun.angle = 0.0523599
ob_auto_sun = bpy.data.objects.new('AutoSun', light_auto_sun)
scene.collection.objects.link(ob_auto_sun)
ob_auto_sun.rotation_euler = (0.872665, 0.174533, 0.523599)
bpy.context.view_layer.update()
